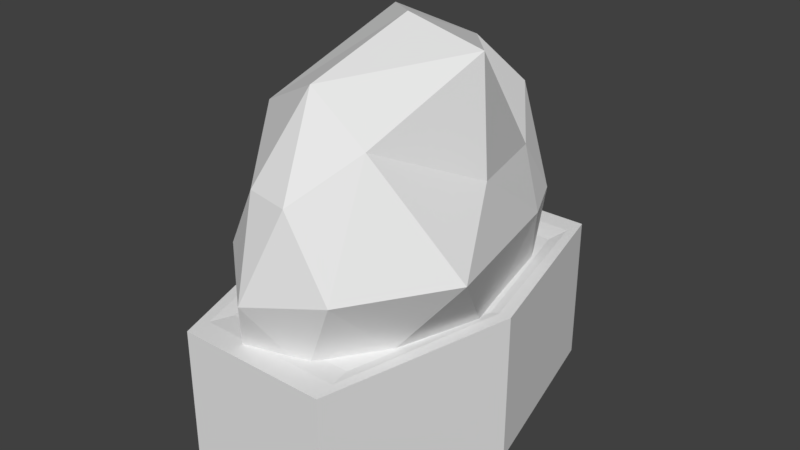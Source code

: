 # Source: Beet.blend  (saved by Blender 2.78.0; exported with 4.5.12 LTS)
import bpy
from mathutils import Matrix  # noqa: F401  (used for matrix-valued properties, if any)

bpy.ops.wm.read_factory_settings(use_empty=True)
scene = bpy.context.scene
scene.name = 'Scene'

# ---- collections
col_collection_1 = bpy.data.collections.new('Collection 1'); scene.collection.children.link(col_collection_1)

# ---- world
world_world = bpy.data.worlds.new('World'); scene.world = world_world
world_world.color = (0.05088, 0.05088, 0.05088)
world_world.use_sun_shadow = False
world_world.sun_shadow_jitter_overblur = 0.0
world_world.cycles.sampling_method = 'MANUAL'

# ---- meshes
me_cube = bpy.data.meshes.new('Cube')
me_cube.from_pydata([(-1.0, -1.0, -1.0), (-0.962, -0.8851, 1.0), (-1.0, 1.0, -1.0), (-0.962, 0.888, 1.0), (1.0, -1.0, -1.0), (0.9454, -0.8851, 1.0), (1.0, 1.0, -1.0), (0.9454, 0.888, 1.0), (-1.843, 0.0, -1.0), (-1.66, 0.0, 1.0), (1.624, 0.0, -1.0), (1.462, 0.0, 1.0), (-1.843, 0.0, 1.0), (-1.0, 1.0, 1.0), (1.0, 1.0, 1.0), (1.624, 0.0, 1.0), (1.0, -1.0, 1.0), (-1.0, -1.0, 1.0), (-1.533, 0.0, 0.9673), (1.345, 0.0, 0.9673), (-0.8899, 0.7632, 0.9673), (0.8687, 0.7632, 0.9673), (0.8687, -0.7632, 0.9673), (-0.8899, -0.7632, 0.9673), (0.9665, -0.5034, 0.9487), (-0.3481, -0.9087, 0.9577), (-1.113, -0.04627, 0.8956), (-0.5605, 0.8917, 0.9747), (0.8809, 0.5869, 0.6852), (0.2887, -0.8656, 2.802), (-1.07, -0.4256, 2.733), (-1.231, 0.6428, 2.703), (0.2592, 0.8306, 2.966), (1.276, -0.0323, 2.647), (0.08207, 0.001672, 4.307), (-0.2048, -0.489, 0.1087), (0.5569, -0.2995, 0.1264), (0.3598, -0.7977, 0.7774), (1.183, 0.03274, 0.6493), (0.5669, 0.2547, 0.009702), (-0.6849, -0.05657, 0.05102), (-0.8573, -0.5028, 0.8), (-0.2709, 0.5043, 0.1678), (-1.096, 0.4498, 0.853), (0.362, 0.8205, 0.8156), (1.792, -0.4335, 1.969), (1.208, 0.4312, 1.794), (-0.1374, -0.9895, 1.638), (0.8543, -0.86, 1.838), (-1.256, -0.3074, 1.851), (-0.8096, -0.7633, 1.952), (-1.11, 0.9235, 2.145), (-1.405, 0.2643, 1.694), (0.8908, 0.702, 1.789), (-0.05754, 0.9812, 1.839), (0.7656, -0.5815, 3.311), (-0.288, -0.8241, 2.809), (-1.495, -0.1153, 2.885), (-0.3221, 0.8925, 3.069), (0.8286, 0.5257, 2.504), (0.03132, -0.5854, 3.865), (1.054, 0.03793, 4.033), (-1.167, -0.3704, 3.258), (-0.9083, 0.3815, 4.015), (-0.0881, 0.6007, 3.648)], [], [(8, 12, 13, 2), (2, 13, 14, 6), (10, 15, 16, 4), (4, 16, 17, 0), (8, 10, 4, 0), (11, 7, 21, 19), (3, 9, 18, 20), (2, 6, 10, 8), (6, 14, 15, 10), (0, 17, 12, 8), (9, 3, 13, 12), (3, 7, 14, 13), (11, 5, 16, 15), (5, 1, 17, 16), (1, 9, 12, 17), (7, 11, 15, 14), (19, 18, 23, 22), (21, 20, 18, 19), (1, 5, 22, 23), (7, 3, 20, 21), (9, 1, 23, 18), (5, 11, 19, 22), (24, 36, 38), (24, 38, 45), (25, 37, 47), (26, 41, 49), (27, 43, 51), (28, 44, 53), (24, 45, 48), (25, 47, 50), (26, 49, 52), (27, 51, 54), (28, 53, 46), (29, 55, 60), (30, 56, 62), (31, 57, 63), (32, 58, 64), (33, 59, 61), (61, 64, 34), (61, 59, 64), (59, 32, 64), (64, 63, 34), (64, 58, 63), (58, 31, 63), (63, 62, 34), (63, 57, 62), (57, 30, 62), (62, 60, 34), (62, 56, 60), (56, 29, 60), (60, 61, 34), (60, 55, 61), (55, 33, 61), (46, 59, 33), (46, 53, 59), (53, 32, 59), (54, 58, 32), (54, 51, 58), (51, 31, 58), (52, 57, 31), (52, 49, 57), (49, 30, 57), (50, 56, 30), (50, 47, 56), (47, 29, 56), (48, 55, 29), (48, 45, 55), (45, 33, 55), (53, 54, 32), (53, 44, 54), (44, 27, 54), (51, 52, 31), (51, 43, 52), (43, 26, 52), (49, 50, 30), (49, 41, 50), (41, 25, 50), (47, 48, 29), (47, 37, 48), (37, 24, 48), (45, 46, 33), (45, 38, 46), (38, 28, 46), (39, 44, 28), (39, 42, 44), (42, 27, 44), (42, 43, 27), (42, 40, 43), (40, 26, 43), (40, 41, 26), (40, 35, 41), (35, 25, 41), (38, 39, 28), (38, 36, 39), (35, 37, 25), (35, 36, 37), (36, 24, 37)])
_uv = me_cube.uv_layers.new(name='UVMap')
_uv.uv.foreach_set('vector', [0.1411, 0.9739, 0.1411, 0.5949, 0.3713, 0.5975, 0.3713, 0.9765, 0.5724, 0.5673, 0.5724, 0.9398, 0.1873, 0.9379, 0.1873, 0.5653, 0.1108, 0.927, 0.1106, 0.5807, 0.2202, 0.589, 0.2204, 0.9354, 0.06504, 0.9683, 0.06482, 0.5712, 0.4749, 0.5712, 0.4751, 0.9683, 0.2398, 0.8473, 0.2398, 0.7022, 0.2804, 0.7283, 0.2804, 0.812, 0.7478, 0.9406, 0.6685, 0.8929, 0.6796, 0.8859, 0.7478, 0.9298, 0.9171, 0.8154, 0.7494, 0.6431, 0.7872, 0.5884, 0.9247, 0.7596, 0.1992, 0.812, 0.1992, 0.7283, 0.2398, 0.7022, 0.2398, 0.8473, 0.2023, 0.5447, 0.2023, 0.9412, 0.06221, 0.9577, 0.06221, 0.5612, 0.1786, 0.9741, 0.1784, 0.6078, 0.3399, 0.599, 0.3401, 0.9652, 0.8151, 0.58, 0.7085, 0.6665, 0.695, 0.6618, 0.8151, 0.5573, 0.7085, 0.6665, 0.7085, 0.9028, 0.695, 0.9096, 0.695, 0.6618, 0.8151, 0.9668, 0.9215, 0.9028, 0.9353, 0.9096, 0.8151, 0.9869, 0.9215, 0.9028, 0.9215, 0.6665, 0.9353, 0.6618, 0.9353, 0.9096, 0.9215, 0.6665, 0.8151, 0.58, 0.8151, 0.5573, 0.9353, 0.6618, 0.7085, 0.9028, 0.8151, 0.9668, 0.8151, 0.9869, 0.695, 0.9096, 0.6815, 0.9705, 0.7148, 0.672, 0.9834, 0.6359, 0.9759, 0.8452, 0.8023, 0.9481, 0.8023, 0.6202, 0.9793, 0.5706, 0.9676, 0.9705, 0.8269, 0.7171, 0.8269, 0.8929, 0.816, 0.8859, 0.816, 0.7238, 0.6685, 0.8929, 0.6685, 0.7171, 0.6796, 0.7238, 0.6796, 0.8859, 0.7478, 0.6528, 0.8269, 0.7171, 0.816, 0.7238, 0.7478, 0.6644, 0.8269, 0.8929, 0.7478, 0.9406, 0.7478, 0.9298, 0.816, 0.8859, 0.231, 0.2415, 0.2569, 0.2686, 0.2262, 0.255, 0.4543, 0.2426, 0.4461, 0.2659, 0.3779, 0.1905, 0.5416, 0.2148, 0.4983, 0.2421, 0.5132, 0.1731, 0.683, 0.5051, 0.6599, 0.5094, 0.673, 0.4339, 0.7581, 0.512, 0.7144, 0.5129, 0.7581, 0.4256, 0.281, 0.293, 0.2491, 0.2719, 0.3081, 0.2198, 0.4543, 0.2426, 0.3779, 0.1905, 0.4431, 0.1806, 0.5416, 0.2148, 0.5132, 0.1731, 0.5512, 0.1363, 0.683, 0.5051, 0.673, 0.4339, 0.7035, 0.4494, 0.1927, 0.2377, 0.1857, 0.1453, 0.2461, 0.1932, 0.281, 0.293, 0.3081, 0.2198, 0.3305, 0.2265, 0.4603, 0.1023, 0.4178, 0.07685, 0.4549, 0.02301, 0.5519, 0.07594, 0.4985, 0.08916, 0.5473, 0.03772, 0.7432, 0.3825, 0.69, 0.3607, 0.7496, 0.2892, 0.2953, 0.1253, 0.2597, 0.1037, 0.2909, 0.06968, 0.3586, 0.1692, 0.3228, 0.1696, 0.3779, 0.07092, 0.3779, 0.07092, 0.2909, 0.06968, 0.3218, 0.02733, 0.3779, 0.07092, 0.3228, 0.1696, 0.2909, 0.06968, 0.3228, 0.1696, 0.2953, 0.1253, 0.2909, 0.06968, 0.2909, 0.06968, 0.2481, 0.02301, 0.3218, 0.02733, 0.2909, 0.06968, 0.2597, 0.1037, 0.2481, 0.02301, 0.2597, 0.1037, 0.1933, 0.1036, 0.2481, 0.02301, 0.8132, 0.4324, 0.7585, 0.4416, 0.799, 0.3575, 0.7496, 0.2892, 0.69, 0.3607, 0.6867, 0.3342, 0.5768, 0.05515, 0.5519, 0.07594, 0.5473, 0.03772, 0.7585, 0.4416, 0.7581, 0.3539, 0.799, 0.3575, 0.5473, 0.03772, 0.4985, 0.08916, 0.4549, 0.02301, 0.4985, 0.08916, 0.4603, 0.1023, 0.4549, 0.02301, 0.7581, 0.3539, 0.8132, 0.2892, 0.799, 0.3575, 0.4549, 0.02301, 0.4178, 0.07685, 0.3833, 0.03157, 0.4178, 0.07685, 0.3978, 0.1315, 0.3833, 0.03157, 0.3305, 0.2265, 0.3228, 0.1696, 0.3586, 0.1692, 0.3305, 0.2265, 0.3081, 0.2198, 0.3228, 0.1696, 0.3081, 0.2198, 0.2953, 0.1253, 0.3228, 0.1696, 0.2461, 0.1932, 0.2597, 0.1037, 0.2953, 0.1253, 0.2461, 0.1932, 0.1857, 0.1453, 0.2597, 0.1037, 0.1857, 0.1453, 0.1933, 0.1036, 0.2597, 0.1037, 0.7035, 0.4494, 0.69, 0.3607, 0.7432, 0.3825, 0.7035, 0.4494, 0.673, 0.4339, 0.69, 0.3607, 0.5828, 0.1318, 0.5519, 0.07594, 0.5768, 0.05515, 0.5512, 0.1363, 0.4985, 0.08916, 0.5519, 0.07594, 0.5512, 0.1363, 0.5132, 0.1731, 0.4985, 0.08916, 0.5132, 0.1731, 0.4603, 0.1023, 0.4985, 0.08916, 0.4431, 0.1806, 0.4178, 0.07685, 0.4603, 0.1023, 0.4431, 0.1806, 0.3779, 0.1905, 0.4178, 0.07685, 0.3631, 0.4029, 0.3303, 0.3705, 0.3631, 0.3287, 0.3081, 0.2198, 0.2461, 0.1932, 0.2953, 0.1253, 0.3081, 0.2198, 0.2491, 0.2719, 0.2461, 0.1932, 0.2491, 0.2719, 0.1927, 0.2377, 0.2461, 0.1932, 0.7581, 0.4256, 0.7035, 0.4494, 0.7432, 0.3825, 0.7581, 0.4256, 0.7144, 0.5129, 0.7035, 0.4494, 0.7144, 0.5129, 0.683, 0.5051, 0.7035, 0.4494, 0.5828, 0.1318, 0.5512, 0.1363, 0.5519, 0.07594, 0.5828, 0.1318, 0.5786, 0.2131, 0.5512, 0.1363, 0.5786, 0.2131, 0.5416, 0.2148, 0.5512, 0.1363, 0.5132, 0.1731, 0.4431, 0.1806, 0.4603, 0.1023, 0.5132, 0.1731, 0.4983, 0.2421, 0.4431, 0.1806, 0.4983, 0.2421, 0.4543, 0.2426, 0.4431, 0.1806, 0.3779, 0.2261, 0.3305, 0.2265, 0.3586, 0.1692, 0.3779, 0.2261, 0.3031, 0.3008, 0.3305, 0.2265, 0.3031, 0.3008, 0.281, 0.293, 0.3305, 0.2265, 0.1097, 0.2916, 0.1115, 0.2585, 0.1301, 0.2708, 0.1097, 0.2916, 0.07938, 0.2735, 0.1115, 0.2585, 0.07938, 0.2735, 0.07865, 0.2386, 0.1115, 0.2585, 0.393, 0.4307, 0.3824, 0.3989, 0.4079, 0.3984, 0.393, 0.4307, 0.3651, 0.4309, 0.3824, 0.3989, 0.3651, 0.4309, 0.3641, 0.3943, 0.3824, 0.3989, 0.3651, 0.4309, 0.3507, 0.3968, 0.3641, 0.3943, 0.3058, 0.2554, 0.2866, 0.2601, 0.3033, 0.2243, 0.2866, 0.2601, 0.2818, 0.2253, 0.3033, 0.2243, 0.1844, 0.3348, 0.1647, 0.3533, 0.1588, 0.3351, 0.1844, 0.3348, 0.1844, 0.3645, 0.1647, 0.3533, 0.2866, 0.2601, 0.2566, 0.2412, 0.2818, 0.2253, 0.2866, 0.2601, 0.2569, 0.2686, 0.2566, 0.2412, 0.2569, 0.2686, 0.231, 0.2415, 0.2566, 0.2412])
me_cube.use_remesh_preserve_volume = False
me_cube.use_remesh_preserve_attributes = False
me_cube.use_mirror_vertex_groups = False
me_cube.update()

# ---- objects
ob_beet_topf = bpy.data.objects.new('Beet_Topf', me_cube)

# ---- transforms, parenting, visibility, modifiers, constraints
ob_beet_topf.location = (0.0, 0.0, 1.019)
ob_beet_topf.scale = (1.0, 2.556, 1.0)
ob_beet_topf.lineart.crease_threshold = 0.0

# ---- collection membership
col_collection_1.objects.link(ob_beet_topf)

# ---- scene / render settings (as saved in the file)
scene.frame_start = 1; scene.frame_end = 250; scene.frame_set(1)
scene.render.engine = 'BLENDER_EEVEE_NEXT'
scene.render.resolution_percentage = 50
scene.render.dither_intensity = 0.0
scene.cycles.use_denoising = False
scene.cycles.samples = 128
scene.cycles.sampling_pattern = 'TABULATED_SOBOL'
scene.cycles.light_sampling_threshold = 0.0
scene.cycles.use_adaptive_sampling = False
scene.cycles.use_light_tree = False
scene.cycles.blur_glossy = 0.0
scene.cycles.sample_clamp_indirect = 0.0
scene.view_settings.view_transform = 'Standard'
bpy.context.view_layer.update()

# ---- added for rendering (the .blend has no active camera and no usable light): camera, sun
cam_auto = bpy.data.cameras.new('AutoCamera')
cam_auto.lens = 50.0
cam_auto.sensor_width = 36.0
cam_auto.clip_end = 1000.0
ob_auto_camera = bpy.data.objects.new('AutoCamera', cam_auto)
scene.collection.objects.link(ob_auto_camera)
ob_auto_camera.location = (7.57746, -9.12346, 8.75529)
ob_auto_camera.rotation_euler = (1.09748, -7.21219e-08, 0.694738)
scene.camera = ob_auto_camera
light_auto_sun = bpy.data.lights.new('AutoSun', 'SUN')
light_auto_sun.energy = 3.0
light_auto_sun.angle = 0.0523599
ob_auto_sun = bpy.data.objects.new('AutoSun', light_auto_sun)
scene.collection.objects.link(ob_auto_sun)
ob_auto_sun.rotation_euler = (0.872665, 0.174533, 0.523599)
bpy.context.view_layer.update()
